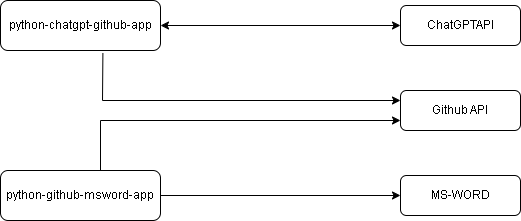

The diagram above was exported from draw.io. Its source (the exported page's mxGraphModel, read from the mxfile embedded in the PNG):
<mxGraphModel dx="1900" dy="565" grid="1" gridSize="10" guides="1" tooltips="1" connect="1" arrows="1" fold="1" page="1" pageScale="1" pageWidth="850" pageHeight="1100" math="0" shadow="0">
  <root>
    <mxCell id="0" />
    <mxCell id="1" parent="0" />
    <mxCell id="_eZnAKNyPobXuFRaPovp-1" value="Github API" style="rounded=1;whiteSpace=wrap;html=1;" vertex="1" parent="1">
      <mxGeometry x="320" y="200" width="120" height="40" as="geometry" />
    </mxCell>
    <mxCell id="_eZnAKNyPobXuFRaPovp-2" value="ChatGPTAPI" style="rounded=1;whiteSpace=wrap;html=1;" vertex="1" parent="1">
      <mxGeometry x="320" y="115" width="120" height="40" as="geometry" />
    </mxCell>
    <mxCell id="_eZnAKNyPobXuFRaPovp-9" value="python-chatgpt-github-app" style="rounded=1;whiteSpace=wrap;html=1;" vertex="1" parent="1">
      <mxGeometry x="-80" y="110" width="160" height="50" as="geometry" />
    </mxCell>
    <mxCell id="_eZnAKNyPobXuFRaPovp-12" value="python-github-msword-app" style="rounded=1;whiteSpace=wrap;html=1;" vertex="1" parent="1">
      <mxGeometry x="-80" y="280" width="160" height="50" as="geometry" />
    </mxCell>
    <mxCell id="_eZnAKNyPobXuFRaPovp-15" value="MS-WORD" style="rounded=1;whiteSpace=wrap;html=1;" vertex="1" parent="1">
      <mxGeometry x="320" y="285" width="120" height="40" as="geometry" />
    </mxCell>
    <mxCell id="_eZnAKNyPobXuFRaPovp-21" value="" style="endArrow=classic;html=1;rounded=0;exitX=1;exitY=0.5;exitDx=0;exitDy=0;" edge="1" parent="1" source="_eZnAKNyPobXuFRaPovp-12" target="_eZnAKNyPobXuFRaPovp-15">
      <mxGeometry width="50" height="50" relative="1" as="geometry">
        <mxPoint x="400" y="320" as="sourcePoint" />
        <mxPoint x="450" y="270" as="targetPoint" />
      </mxGeometry>
    </mxCell>
    <mxCell id="_eZnAKNyPobXuFRaPovp-23" value="" style="endArrow=classic;startArrow=classic;html=1;rounded=0;exitX=1;exitY=0.5;exitDx=0;exitDy=0;" edge="1" parent="1" source="_eZnAKNyPobXuFRaPovp-9" target="_eZnAKNyPobXuFRaPovp-2">
      <mxGeometry width="50" height="50" relative="1" as="geometry">
        <mxPoint x="400" y="320" as="sourcePoint" />
        <mxPoint x="450" y="270" as="targetPoint" />
      </mxGeometry>
    </mxCell>
    <mxCell id="_eZnAKNyPobXuFRaPovp-24" value="" style="endArrow=classic;html=1;rounded=0;exitX=0.64;exitY=1.052;exitDx=0;exitDy=0;exitPerimeter=0;entryX=0;entryY=0.25;entryDx=0;entryDy=0;" edge="1" parent="1" source="_eZnAKNyPobXuFRaPovp-9" target="_eZnAKNyPobXuFRaPovp-1">
      <mxGeometry width="50" height="50" relative="1" as="geometry">
        <mxPoint x="400" y="320" as="sourcePoint" />
        <mxPoint x="450" y="270" as="targetPoint" />
        <Array as="points">
          <mxPoint x="22" y="210" />
        </Array>
      </mxGeometry>
    </mxCell>
    <mxCell id="_eZnAKNyPobXuFRaPovp-25" value="" style="endArrow=classic;html=1;rounded=0;exitX=0.625;exitY=0.004;exitDx=0;exitDy=0;exitPerimeter=0;entryX=0;entryY=0.75;entryDx=0;entryDy=0;" edge="1" parent="1" source="_eZnAKNyPobXuFRaPovp-12" target="_eZnAKNyPobXuFRaPovp-1">
      <mxGeometry width="50" height="50" relative="1" as="geometry">
        <mxPoint x="400" y="320" as="sourcePoint" />
        <mxPoint x="450" y="270" as="targetPoint" />
        <Array as="points">
          <mxPoint x="20" y="230" />
        </Array>
      </mxGeometry>
    </mxCell>
  </root>
</mxGraphModel>